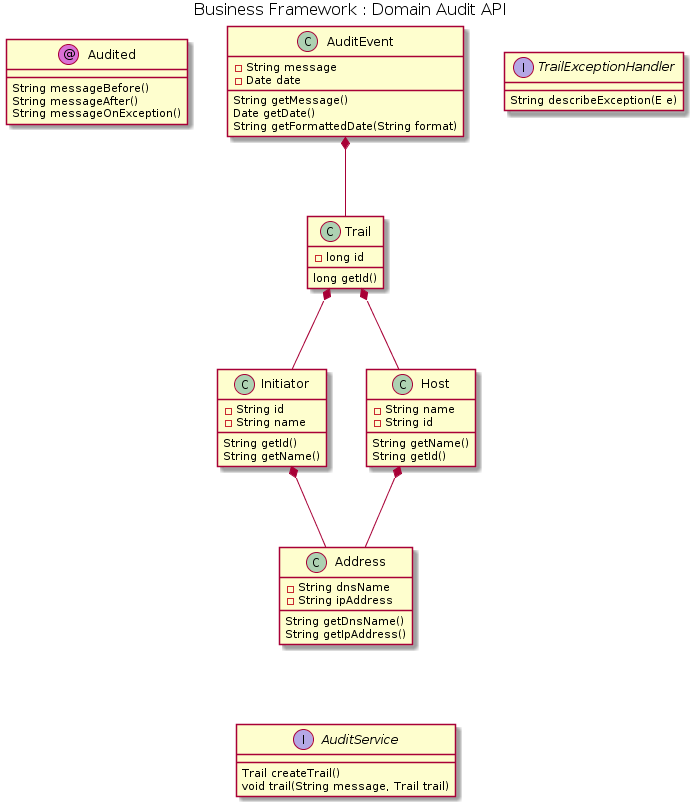

The diagram above was rendered by PlantUML. Its source (embedded in the PNG):
@startuml


skinparam nodesep 40
skinparam ranksep 80

skinParam circledCharacterFontColor black
skinParam circledCharacterFontSize 12
skinParam circledCharacterFontStyle normal
skinParam circledCharacterFontName Plain
skinParam circledCharacterRadius 10

skinParam titleFontColor black
skinParam titleFontSize  16
skinParam titleFontStyle normal
'skinParam titleFontName 

skinParam packageFontColor black
skinParam packageFontSize  14
skinParam packageFontStyle normal
'skinParam packageFontName 
title Business Framework : Domain Audit API

class Audited << (@,orchid) >> {
	String messageBefore()
	String messageAfter()
	String messageOnException()
}




class AuditEvent {
	-String message
	-Date date
	
	 String getMessage()	
	 Date getDate()
	 String getFormattedDate(String format)
}
 
interface TrailExceptionHandler {
	String describeException(E e)
}
 
class Trail {
	-long id
	 long getId()
}

class Initiator {
	-String id
	-String name
	 String getId()
	 String getName()
}

class Host {

	-String name
	-String id

	 String getName()
	 String getId()
}

class Address {
	-String dnsName
	-String ipAddress		
	 String getDnsName()
	 String getIpAddress()
}

AuditEvent *-- Trail
Trail *-- Initiator
Trail *-- Host
Initiator *-- Address
Host *-- Address


interface AuditService {
	Trail createTrail()
	void trail(String message, Trail trail)
}

Address -[hidden]- AuditService
@enduml